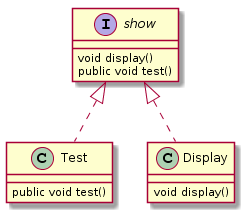

The diagram above was rendered by PlantUML. Its source (embedded in the PNG):
@startuml
interface show{
void display()
public void test()
}

 class Test implements show{
  public void test()
  



}

class Display implements show {
void display()

}
@enduml